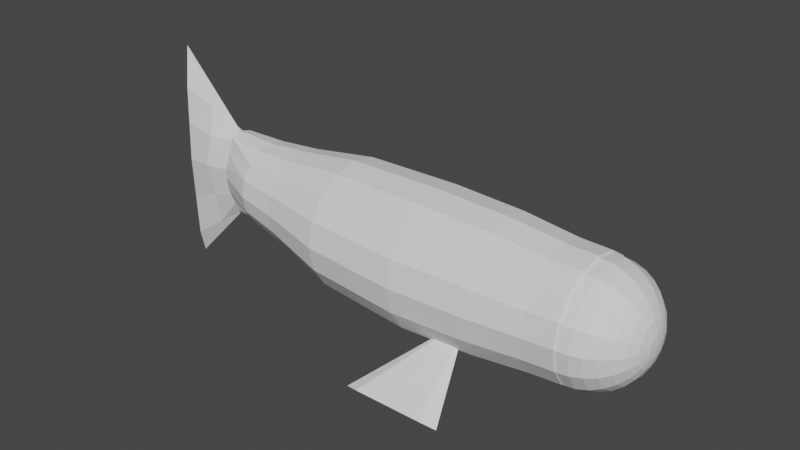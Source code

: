 # Source: Fish.blend  (saved by Blender 2.80.75; exported with 4.5.12 LTS)
import bpy
from mathutils import Matrix  # noqa: F401  (used for matrix-valued properties, if any)

bpy.ops.wm.read_factory_settings(use_empty=True)
scene = bpy.context.scene
scene.name = 'Scene'

# ---- collections
col_collection = bpy.data.collections.new('Collection'); scene.collection.children.link(col_collection)

# ---- world
world_world = bpy.data.worlds.new('World'); scene.world = world_world
world_world.use_nodes = True; world_world.node_tree.nodes.clear()
_N = world_world.node_tree.nodes; _L = world_world.node_tree.links
n0 = _N.new('ShaderNodeOutputWorld'); n0.name = 'World Output'; n0.location = (300, 300)
n1 = _N.new('ShaderNodeBackground'); n1.name = 'Background'; n1.location = (10, 300)
n1.inputs[0].default_value = (0.05088, 0.05088, 0.05088, 1.0)
_L.new(n1.outputs[0], n0.inputs[0])
n0.is_active_output = True
world_world.color = (0.05088, 0.05088, 0.05088)
world_world.use_sun_shadow = False
world_world.sun_shadow_jitter_overblur = 0.0

# ---- meshes
me_cylinder_001 = bpy.data.meshes.new('Cylinder.001')
me_cylinder_001.from_pydata([(-0.01541, 0.1555, -0.5057), (0.002519, 0.2024, -0.297), (0.04355, 0.1438, -0.5057), (0.07941, 0.1871, -0.297), (0.09353, 0.1104, -0.5057), (0.1446, 0.1436, -0.297), (0.1269, 0.06044, -0.5057), (0.1881, 0.07837, -0.297), (0.1387, 0.001481, -0.5057), (0.2034, 0.001481, -0.297), (0.1269, -0.05748, -0.5057), (0.1881, -0.07541, -0.297), (0.09353, -0.1075, -0.5057), (0.1446, -0.1406, -0.297), (0.04355, -0.1409, -0.5057), (0.07941, -0.1841, -0.297), (-0.01541, -0.1526, -0.5057), (0.002519, -0.1994, -0.297), (-0.07436, -0.1409, -0.5057), (-0.07437, -0.1841, -0.297), (-0.1243, -0.1075, -0.5057), (-0.1396, -0.1406, -0.297), (-0.1577, -0.05748, -0.5057), (-0.1831, -0.07541, -0.297), (-0.1695, 0.001481, -0.5057), (-0.1984, 0.001481, -0.297), (-0.1577, 0.06044, -0.5057), (-0.1831, 0.07837, -0.297), (-0.1243, 0.1104, -0.5057), (-0.1396, 0.1436, -0.297), (-0.07436, 0.1438, -0.5057), (-0.07437, 0.1871, -0.297), (-0.0259, 0.1349, -0.6379), (0.02514, 0.1247, -0.6379), (0.06841, 0.09579, -0.6379), (0.09732, 0.05252, -0.6379), (0.1075, 0.001481, -0.6379), (0.09732, -0.04956, -0.6379), (0.06841, -0.09283, -0.6379), (0.02514, -0.1217, -0.6379), (-0.0259, -0.1319, -0.6379), (-0.07694, -0.1217, -0.6379), (-0.1202, -0.09283, -0.6379), (-0.1491, -0.04956, -0.6379), (-0.1593, 0.001481, -0.6379), (-0.1491, 0.05252, -0.6379), (-0.1202, 0.09579, -0.6379), (-0.07694, 0.1247, -0.6379), (-0.03056, 0.07464, -0.775), (0.009164, 0.06907, -0.775), (0.04614, 0.05554, -0.775), (0.09396, 0.03783, -0.775), (0.1042, 0.001481, -0.775), (0.09396, -0.03487, -0.775), (0.04614, -0.05257, -0.775), (0.009164, -0.06611, -0.775), (-0.03056, -0.07168, -0.775), (-0.07028, -0.06611, -0.775), (-0.1073, -0.05257, -0.775), (-0.1551, -0.03487, -0.775), (-0.1653, 0.001481, -0.775), (-0.1551, 0.03783, -0.775), (-0.1073, 0.05554, -0.775), (-0.07028, 0.06907, -0.775), (0.09784, 0.2009, 0.001461), (0.01523, 0.2173, 0.001461), (0.1679, 0.1541, 0.001461), (0.2147, 0.08409, 0.001461), (0.2311, 0.001481, 0.001461), (0.2147, -0.08113, 0.001461), (0.1679, -0.1512, 0.001461), (0.09784, -0.198, 0.001461), (0.01523, -0.2144, 0.001461), (-0.06738, -0.198, 0.001461), (-0.1374, -0.1512, 0.001461), (-0.1842, -0.08113, 0.001461), (-0.2006, 0.001481, 0.001461), (-0.1842, 0.08409, 0.001461), (-0.1374, 0.1541, 0.001461), (-0.06738, 0.2009, 0.001461), (0.09435, 0.1925, 0.2306), (0.01523, 0.2082, 0.2306), (0.1614, 0.1477, 0.2306), (0.2062, 0.08059, 0.2306), (0.222, 0.001481, 0.2306), (0.2062, -0.07763, 0.2306), (0.1614, -0.1447, 0.2306), (0.09435, -0.1895, 0.2306), (0.01523, -0.2052, 0.2306), (-0.06388, -0.1895, 0.2306), (-0.1309, -0.1447, 0.2306), (-0.1758, -0.07763, 0.2306), (-0.1915, 0.001481, 0.2306), (-0.1758, 0.08059, 0.2306), (-0.1309, 0.1477, 0.2306), (-0.06388, 0.1925, 0.2306), (0.08731, 0.1755, 0.4096), (0.01523, 0.1898, 0.4096), (0.1484, 0.1347, 0.4096), (0.1892, 0.07355, 0.4096), (0.2036, 0.001481, 0.4096), (0.1892, -0.07059, 0.4096), (0.1484, -0.1317, 0.4096), (0.08731, -0.1725, 0.4096), (0.01523, -0.1869, 0.4096), (-0.05684, -0.1725, 0.4096), (-0.1179, -0.1317, 0.4096), (-0.1588, -0.07059, 0.4096), (-0.1731, 0.001481, 0.4096), (-0.1588, 0.07355, 0.4096), (-0.1179, 0.1347, 0.4096), (-0.05684, 0.1755, 0.4096), (0.08259, 0.17, 0.5064), (0.01214, 0.184, 0.5064), (0.1423, 0.1301, 0.5064), (0.1822, 0.07034, 0.5064), (0.1962, -0.0001132, 0.5064), (0.1822, -0.07056, 0.5064), (0.1423, -0.1303, 0.5064), (0.08259, -0.1702, 0.5064), (0.01214, -0.1842, 0.5064), (-0.05831, -0.1702, 0.5064), (-0.118, -0.1303, 0.5064), (-0.1579, -0.07056, 0.5064), (-0.172, -0.0001132, 0.5064), (-0.1579, 0.07034, 0.5064), (-0.118, 0.1301, 0.5064), (-0.05831, 0.17, 0.5064), (0.05042, 0.1082, 0.5482), (0.07161, 0.1485, 0.5202), (0.0033, 0.1175, 0.5482), (0.008221, 0.1609, 0.5205), (0.09036, 0.08147, 0.5482), (0.1255, 0.1128, 0.5197), (0.117, 0.04153, 0.5482), (0.1615, 0.05915, 0.5192), (0.1264, -0.00559, 0.5482), (0.1743, -0.0043, 0.5187), (0.117, -0.05271, 0.5482), (0.1618, -0.06791, 0.5182), (0.09036, -0.09265, 0.5482), (0.1257, -0.1219, 0.518), (0.05042, -0.1193, 0.5482), (0.07171, -0.158, 0.5179), (0.0033, -0.1287, 0.5482), (0.007972, -0.1707, 0.518), (-0.04382, -0.1193, 0.5482), (-0.05569, -0.158, 0.5183), (-0.08376, -0.09265, 0.5482), (-0.1095, -0.1219, 0.5188), (-0.1104, -0.05271, 0.5482), (-0.1453, -0.06799, 0.5193), (-0.1198, -0.00559, 0.5482), (-0.1577, -0.004552, 0.5198), (-0.1104, 0.04153, 0.5482), (-0.1449, 0.05876, 0.5203), (-0.08376, 0.08147, 0.5482), (-0.1089, 0.1124, 0.5206), (-0.04382, 0.1082, 0.5482), (-0.05512, 0.1482, 0.5207)], [], [(0, 1, 3, 2), (2, 3, 5, 4), (4, 5, 7, 6), (6, 7, 9, 8), (8, 9, 11, 10), (10, 11, 13, 12), (12, 13, 15, 14), (14, 15, 17, 16), (16, 17, 19, 18), (18, 19, 21, 20), (20, 21, 23, 22), (22, 23, 25, 24), (24, 25, 27, 26), (26, 27, 29, 28), (13, 11, 69, 70), (28, 29, 31, 30), (30, 31, 1, 0), (2, 4, 34, 33), (47, 32, 48, 63), (12, 14, 39, 38), (22, 24, 44, 43), (8, 10, 37, 36), (18, 20, 42, 41), (28, 30, 47, 46), (4, 6, 35, 34), (14, 16, 40, 39), (0, 2, 33, 32), (24, 26, 45, 44), (10, 12, 38, 37), (20, 22, 43, 42), (30, 0, 32, 47), (6, 8, 36, 35), (16, 18, 41, 40), (26, 28, 46, 45), (48, 49, 50, 51, 52, 53, 54, 55, 56, 57, 58, 59, 60, 61, 62, 63), (40, 41, 57, 56), (33, 34, 50, 49), (41, 42, 58, 57), (34, 35, 51, 50), (42, 43, 59, 58), (35, 36, 52, 51), (43, 44, 60, 59), (36, 37, 53, 52), (44, 45, 61, 60), (37, 38, 54, 53), (45, 46, 62, 61), (38, 39, 55, 54), (46, 47, 63, 62), (39, 40, 56, 55), (32, 33, 49, 48), (69, 68, 84, 85), (23, 21, 74, 75), (1, 31, 79, 65), (9, 7, 67, 68), (19, 17, 72, 73), (29, 27, 77, 78), (5, 3, 64, 66), (15, 13, 70, 71), (25, 23, 75, 76), (11, 9, 68, 69), (21, 19, 73, 74), (31, 29, 78, 79), (7, 5, 66, 67), (17, 15, 71, 72), (3, 1, 65, 64), (27, 25, 76, 77), (90, 89, 105, 106), (77, 76, 92, 93), (70, 69, 85, 86), (78, 77, 93, 94), (71, 70, 86, 87), (79, 78, 94, 95), (72, 71, 87, 88), (64, 65, 81, 80), (65, 79, 95, 81), (73, 72, 88, 89), (66, 64, 80, 82), (74, 73, 89, 90), (67, 66, 82, 83), (75, 74, 90, 91), (68, 67, 83, 84), (76, 75, 91, 92), (83, 82, 98, 99), (91, 90, 106, 107), (84, 83, 99, 100), (92, 91, 107, 108), (85, 84, 100, 101), (93, 92, 108, 109), (86, 85, 101, 102), (94, 93, 109, 110), (87, 86, 102, 103), (95, 94, 110, 111), (88, 87, 103, 104), (80, 81, 97, 96), (81, 95, 111, 97), (89, 88, 104, 105), (82, 80, 96, 98), (98, 96, 112, 114), (105, 104, 120, 121), (113, 127, 159, 131), (99, 98, 114, 115), (106, 105, 121, 122), (97, 111, 127, 113), (107, 106, 122, 123), (100, 99, 115, 116), (108, 107, 123, 124), (101, 100, 116, 117), (109, 108, 124, 125), (102, 101, 117, 118), (110, 109, 125, 126), (103, 102, 118, 119), (111, 110, 126, 127), (104, 103, 119, 120), (112, 113, 131, 129), (116, 115, 135, 137), (117, 116, 137, 139), (118, 117, 139, 141), (119, 118, 141, 143), (120, 119, 143, 145), (121, 120, 145, 147), (122, 121, 147, 149), (123, 122, 149, 151), (124, 123, 151, 153), (125, 124, 153, 155), (126, 125, 155, 157), (127, 126, 157, 159), (115, 114, 133, 135), (96, 97, 113, 112), (130, 128, 129, 131), (128, 132, 133, 129), (132, 134, 135, 133), (134, 136, 137, 135), (136, 138, 139, 137), (138, 140, 141, 139), (140, 142, 143, 141), (142, 144, 145, 143), (144, 146, 147, 145), (146, 148, 149, 147), (148, 150, 151, 149), (150, 152, 153, 151), (152, 154, 155, 153), (154, 156, 157, 155), (156, 158, 159, 157), (158, 130, 131, 159), (114, 112, 129, 133), (130, 158, 156, 154, 152, 150, 148, 146, 144, 142, 140, 138, 136, 134, 132, 128)])
_uv = me_cylinder_001.uv_layers.new(name='UVMap')
_uv.uv.foreach_set('vector', [1.0, 0.5, 1.0, 1.0, 0.9375, 1.0, 0.9375, 0.5, 0.9375, 0.5, 0.9375, 1.0, 0.875, 1.0, 0.875, 0.5, 0.875, 0.5, 0.875, 1.0, 0.8125, 1.0, 0.8125, 0.5, 0.8125, 0.5, 0.8125, 1.0, 0.75, 1.0, 0.75, 0.5, 0.75, 0.5, 0.75, 1.0, 0.6875, 1.0, 0.6875, 0.5, 0.6875, 0.5, 0.6875, 1.0, 0.625, 1.0, 0.625, 0.5, 0.625, 0.5, 0.625, 1.0, 0.5625, 1.0, 0.5625, 0.5, 0.5625, 0.5, 0.5625, 1.0, 0.5, 1.0, 0.5, 0.5, 0.5, 0.5, 0.5, 1.0, 0.4375, 1.0, 0.4375, 0.5, 0.4375, 0.5, 0.4375, 1.0, 0.375, 1.0, 0.375, 0.5, 0.375, 0.5, 0.375, 1.0, 0.3125, 1.0, 0.3125, 0.5, 0.3125, 0.5, 0.3125, 1.0, 0.25, 1.0, 0.25, 0.5, 0.25, 0.5, 0.25, 1.0, 0.1875, 1.0, 0.1875, 0.5, 0.1875, 0.5, 0.1875, 1.0, 0.125, 1.0, 0.125, 0.5, 0.625, 1.0, 0.6875, 1.0, 0.6875, 1.0, 0.625, 1.0, 0.125, 0.5, 0.125, 1.0, 0.0625, 1.0, 0.0625, 0.5, 0.0625, 0.5, 0.0625, 1.0, 0.0, 1.0, 0.0, 0.5, 0.9375, 0.5, 0.875, 0.5, 0.875, 0.5, 0.9375, 0.5, 0.0625, 0.5, 0.0, 0.5, 0.0, 0.5, 0.0625, 0.5, 0.625, 0.5, 0.5625, 0.5, 0.5625, 0.5, 0.625, 0.5, 0.3125, 0.5, 0.25, 0.5, 0.25, 0.5, 0.3125, 0.5, 0.75, 0.5, 0.6875, 0.5, 0.6875, 0.5, 0.75, 0.5, 0.4375, 0.5, 0.375, 0.5, 0.375, 0.5, 0.4375, 0.5, 0.125, 0.5, 0.0625, 0.5, 0.0625, 0.5, 0.125, 0.5, 0.875, 0.5, 0.8125, 0.5, 0.8125, 0.5, 0.875, 0.5, 0.5625, 0.5, 0.5, 0.5, 0.5, 0.5, 0.5625, 0.5, 1.0, 0.5, 0.9375, 0.5, 0.9375, 0.5, 1.0, 0.5, 0.25, 0.5, 0.1875, 0.5, 0.1875, 0.5, 0.25, 0.5, 0.6875, 0.5, 0.625, 0.5, 0.625, 0.5, 0.6875, 0.5, 0.375, 0.5, 0.3125, 0.5, 0.3125, 0.5, 0.375, 0.5, 0.0625, 0.5, 0.0, 0.5, 0.0, 0.5, 0.0625, 0.5, 0.8125, 0.5, 0.75, 0.5, 0.75, 0.5, 0.8125, 0.5, 0.5, 0.5, 0.4375, 0.5, 0.4375, 0.5, 0.5, 0.5, 0.1875, 0.5, 0.125, 0.5, 0.125, 0.5, 0.1875, 0.5, 0.75, 0.49, 0.8418, 0.4717, 0.9197, 0.4197, 0.9717, 0.3418, 0.99, 0.25, 0.9717, 0.1582, 0.9197, 0.08029, 0.8418, 0.02827, 0.75, 0.01, 0.6582, 0.02827, 0.5803, 0.08029, 0.5283, 0.1582, 0.51, 0.25, 0.5283, 0.3418, 0.5803, 0.4197, 0.6582, 0.4717, 0.5, 0.5, 0.4375, 0.5, 0.4375, 0.5, 0.5, 0.5, 0.9375, 0.5, 0.875, 0.5, 0.875, 0.5, 0.9375, 0.5, 0.4375, 0.5, 0.375, 0.5, 0.375, 0.5, 0.4375, 0.5, 0.875, 0.5, 0.8125, 0.5, 0.8125, 0.5, 0.875, 0.5, 0.375, 0.5, 0.3125, 0.5, 0.3125, 0.5, 0.375, 0.5, 0.8125, 0.5, 0.75, 0.5, 0.75, 0.5, 0.8125, 0.5, 0.3125, 0.5, 0.25, 0.5, 0.25, 0.5, 0.3125, 0.5, 0.75, 0.5, 0.6875, 0.5, 0.6875, 0.5, 0.75, 0.5, 0.25, 0.5, 0.1875, 0.5, 0.1875, 0.5, 0.25, 0.5, 0.6875, 0.5, 0.625, 0.5, 0.625, 0.5, 0.6875, 0.5, 0.1875, 0.5, 0.125, 0.5, 0.125, 0.5, 0.1875, 0.5, 0.625, 0.5, 0.5625, 0.5, 0.5625, 0.5, 0.625, 0.5, 0.125, 0.5, 0.0625, 0.5, 0.0625, 0.5, 0.125, 0.5, 0.5625, 0.5, 0.5, 0.5, 0.5, 0.5, 0.5625, 0.5, 1.0, 0.5, 0.9375, 0.5, 0.9375, 0.5, 1.0, 0.5, 0.6875, 1.0, 0.75, 1.0, 0.75, 1.0, 0.6875, 1.0, 0.3125, 1.0, 0.375, 1.0, 0.375, 1.0, 0.3125, 1.0, 0.0, 1.0, 0.0625, 1.0, 0.0625, 1.0, 0.0, 1.0, 0.75, 1.0, 0.8125, 1.0, 0.8125, 1.0, 0.75, 1.0, 0.4375, 1.0, 0.5, 1.0, 0.5, 1.0, 0.4375, 1.0, 0.125, 1.0, 0.1875, 1.0, 0.1875, 1.0, 0.125, 1.0, 0.875, 1.0, 0.9375, 1.0, 0.9375, 1.0, 0.875, 1.0, 0.5625, 1.0, 0.625, 1.0, 0.625, 1.0, 0.5625, 1.0, 0.25, 1.0, 0.3125, 1.0, 0.3125, 1.0, 0.25, 1.0, 0.6875, 1.0, 0.75, 1.0, 0.75, 1.0, 0.6875, 1.0, 0.375, 1.0, 0.4375, 1.0, 0.4375, 1.0, 0.375, 1.0, 0.0625, 1.0, 0.125, 1.0, 0.125, 1.0, 0.0625, 1.0, 0.8125, 1.0, 0.875, 1.0, 0.875, 1.0, 0.8125, 1.0, 0.5, 1.0, 0.5625, 1.0, 0.5625, 1.0, 0.5, 1.0, 0.9375, 1.0, 1.0, 1.0, 1.0, 1.0, 0.9375, 1.0, 0.1875, 1.0, 0.25, 1.0, 0.25, 1.0, 0.1875, 1.0, 0.375, 1.0, 0.4375, 1.0, 0.4375, 1.0, 0.375, 1.0, 0.1875, 1.0, 0.25, 1.0, 0.25, 1.0, 0.1875, 1.0, 0.625, 1.0, 0.6875, 1.0, 0.6875, 1.0, 0.625, 1.0, 0.125, 1.0, 0.1875, 1.0, 0.1875, 1.0, 0.125, 1.0, 0.5625, 1.0, 0.625, 1.0, 0.625, 1.0, 0.5625, 1.0, 0.0625, 1.0, 0.125, 1.0, 0.125, 1.0, 0.0625, 1.0, 0.5, 1.0, 0.5625, 1.0, 0.5625, 1.0, 0.5, 1.0, 0.9375, 1.0, 1.0, 1.0, 1.0, 1.0, 0.9375, 1.0, 0.0, 1.0, 0.0625, 1.0, 0.0625, 1.0, 0.0, 1.0, 0.4375, 1.0, 0.5, 1.0, 0.5, 1.0, 0.4375, 1.0, 0.875, 1.0, 0.9375, 1.0, 0.9375, 1.0, 0.875, 1.0, 0.375, 1.0, 0.4375, 1.0, 0.4375, 1.0, 0.375, 1.0, 0.8125, 1.0, 0.875, 1.0, 0.875, 1.0, 0.8125, 1.0, 0.3125, 1.0, 0.375, 1.0, 0.375, 1.0, 0.3125, 1.0, 0.75, 1.0, 0.8125, 1.0, 0.8125, 1.0, 0.75, 1.0, 0.25, 1.0, 0.3125, 1.0, 0.3125, 1.0, 0.25, 1.0, 0.8125, 1.0, 0.875, 1.0, 0.875, 1.0, 0.8125, 1.0, 0.3125, 1.0, 0.375, 1.0, 0.375, 1.0, 0.3125, 1.0, 0.75, 1.0, 0.8125, 1.0, 0.8125, 1.0, 0.75, 1.0, 0.25, 1.0, 0.3125, 1.0, 0.3125, 1.0, 0.25, 1.0, 0.6875, 1.0, 0.75, 1.0, 0.75, 1.0, 0.6875, 1.0, 0.1875, 1.0, 0.25, 1.0, 0.25, 1.0, 0.1875, 1.0, 0.625, 1.0, 0.6875, 1.0, 0.6875, 1.0, 0.625, 1.0, 0.125, 1.0, 0.1875, 1.0, 0.1875, 1.0, 0.125, 1.0, 0.5625, 1.0, 0.625, 1.0, 0.625, 1.0, 0.5625, 1.0, 0.0625, 1.0, 0.125, 1.0, 0.125, 1.0, 0.0625, 1.0, 0.5, 1.0, 0.5625, 1.0, 0.5625, 1.0, 0.5, 1.0, 0.9375, 1.0, 1.0, 1.0, 1.0, 1.0, 0.9375, 1.0, 0.0, 1.0, 0.0625, 1.0, 0.0625, 1.0, 0.0, 1.0, 0.4375, 1.0, 0.5, 1.0, 0.5, 1.0, 0.4375, 1.0, 0.875, 1.0, 0.9375, 1.0, 0.9375, 1.0, 0.875, 1.0, 0.875, 1.0, 0.9375, 1.0, 0.9375, 1.0, 0.875, 1.0, 0.4375, 1.0, 0.5, 1.0, 0.5, 1.0, 0.4375, 1.0, 0.0, 1.0, 0.0625, 1.0, 0.06068, 1.0, 0.001806, 1.0, 0.8125, 1.0, 0.875, 1.0, 0.875, 1.0, 0.8125, 1.0, 0.375, 1.0, 0.4375, 1.0, 0.4375, 1.0, 0.375, 1.0, 0.0, 1.0, 0.0625, 1.0, 0.0625, 1.0, 0.0, 1.0, 0.3125, 1.0, 0.375, 1.0, 0.375, 1.0, 0.3125, 1.0, 0.75, 1.0, 0.8125, 1.0, 0.8125, 1.0, 0.75, 1.0, 0.25, 1.0, 0.3125, 1.0, 0.3125, 1.0, 0.25, 1.0, 0.6875, 1.0, 0.75, 1.0, 0.75, 1.0, 0.6875, 1.0, 0.1875, 1.0, 0.25, 1.0, 0.25, 1.0, 0.1875, 1.0, 0.625, 1.0, 0.6875, 1.0, 0.6875, 1.0, 0.625, 1.0, 0.125, 1.0, 0.1875, 1.0, 0.1875, 1.0, 0.125, 1.0, 0.5625, 1.0, 0.625, 1.0, 0.625, 1.0, 0.5625, 1.0, 0.0625, 1.0, 0.125, 1.0, 0.125, 1.0, 0.0625, 1.0, 0.5, 1.0, 0.5625, 1.0, 0.5625, 1.0, 0.5, 1.0, 0.9375, 1.0, 1.0, 1.0, 0.9982, 1.0, 0.9393, 1.0, 0.75, 1.0, 0.8125, 1.0, 0.8108, 1.0, 0.7517, 1.0, 0.6875, 1.0, 0.75, 1.0, 0.7483, 1.0, 0.6892, 1.0, 0.625, 1.0, 0.6875, 1.0, 0.6858, 1.0, 0.6266, 1.0, 0.5625, 1.0, 0.625, 1.0, 0.6234, 1.0, 0.5641, 1.0, 0.5, 1.0, 0.5625, 1.0, 0.5609, 1.0, 0.5016, 1.0, 0.4375, 1.0, 0.5, 1.0, 0.4984, 1.0, 0.4392, 1.0, 0.375, 1.0, 0.4375, 1.0, 0.4358, 1.0, 0.3767, 1.0, 0.3125, 1.0, 0.375, 1.0, 0.3733, 1.0, 0.3142, 1.0, 0.25, 1.0, 0.3125, 1.0, 0.3108, 1.0, 0.2518, 1.0, 0.1875, 1.0, 0.25, 1.0, 0.2482, 1.0, 0.1893, 1.0, 0.125, 1.0, 0.1875, 1.0, 0.1857, 1.0, 0.1268, 1.0, 0.0625, 1.0, 0.125, 1.0, 0.1232, 1.0, 0.06432, 1.0, 0.8125, 1.0, 0.875, 1.0, 0.8732, 1.0, 0.8142, 1.0, 0.9375, 1.0, 1.0, 1.0, 1.0, 1.0, 0.9375, 1.0, 0.25, 0.3639, 0.2936, 0.3552, 0.321, 0.4341, 0.25, 0.4482, 0.2936, 0.3552, 0.3305, 0.3305, 0.3822, 0.3955, 0.3259, 0.4331, 0.3305, 0.3305, 0.3552, 0.2936, 0.4264, 0.3359, 0.3902, 0.3902, 0.3552, 0.2936, 0.3639, 0.25, 0.4459, 0.2617, 0.4331, 0.3259, 0.3639, 0.25, 0.3552, 0.2064, 0.4349, 0.183, 0.4482, 0.25, 0.3552, 0.2064, 0.3305, 0.1695, 0.3923, 0.113, 0.4331, 0.1741, 0.3305, 0.1695, 0.2936, 0.1448, 0.3259, 0.06687, 0.3902, 0.1098, 0.2936, 0.1448, 0.25, 0.1361, 0.25, 0.05178, 0.3259, 0.06687, 0.25, 0.1361, 0.2064, 0.1448, 0.1741, 0.06687, 0.245, 0.05277, 0.2064, 0.1448, 0.1695, 0.1695, 0.1098, 0.1098, 0.1659, 0.07235, 0.1695, 0.1695, 0.1448, 0.2064, 0.06687, 0.1741, 0.103, 0.12, 0.1448, 0.2064, 0.1361, 0.25, 0.05178, 0.25, 0.06456, 0.1857, 0.1361, 0.25, 0.1448, 0.2936, 0.06687, 0.3259, 0.05349, 0.2586, 0.1448, 0.2936, 0.1695, 0.3305, 0.1098, 0.3902, 0.0689, 0.3289, 0.1695, 0.3305, 0.2064, 0.3552, 0.1741, 0.4331, 0.1098, 0.3902, 0.2064, 0.3552, 0.25, 0.3639, 0.25, 0.4482, 0.1741, 0.4331, 0.875, 1.0, 0.9375, 1.0, 0.9357, 1.0, 0.8768, 1.0, 0.25, 0.3639, 0.2064, 0.3552, 0.1695, 0.3305, 0.1448, 0.2936, 0.1361, 0.25, 0.1448, 0.2064, 0.1695, 0.1695, 0.2064, 0.1448, 0.25, 0.1361, 0.2936, 0.1448, 0.3305, 0.1695, 0.3552, 0.2064, 0.3639, 0.25, 0.3552, 0.2936, 0.3305, 0.3305, 0.2936, 0.3552])
me_cylinder_001.use_remesh_preserve_volume = False
me_cylinder_001.use_remesh_preserve_attributes = False
me_cylinder_001.use_mirror_vertex_groups = False
me_cylinder_001.update()
me_cone = bpy.data.meshes.new('Cone')
me_cone.from_pydata([(-0.0007629, 0.1589, -0.3116), (0.7984, 0.1095, -0.3338), (-0.9094, 0.1095, -0.3338), (0.03806, 0.1321, 0.4031), (0.3988, 0.1342, -0.3227), (0.6452, 0.05525, -0.02344), (-0.6946, 0.05525, -0.02344), (-0.4551, 0.1342, -0.3227), (0.03349, 0.2065, -0.006921), (-0.2822, 0.0987, 0.3514), (0.3571, 0.0987, 0.3514), (0.3553, 0.1418, 0.01567), (-0.3145, 0.1418, 0.01567), (-0.0007629, -0.1569, -0.3116), (0.7984, -0.1074, -0.3338), (-0.9094, -0.1074, -0.3338), (1.22, 0.001018, -0.4047), (-1.195, 0.001018, -0.4047), (0.4919, 0.001018, 0.2869), (-0.4798, 0.001018, 0.2869), (0.03806, -0.13, 0.4031), (0.3988, -0.1322, -0.3227), (0.6452, -0.05322, -0.02344), (-0.6946, -0.05322, -0.02344), (-0.4551, -0.1322, -0.3227), (0.03349, -0.2045, -0.006921), (-0.2822, -0.09666, 0.3514), (0.3571, -0.09666, 0.3514), (0.3553, -0.1398, 0.01567), (-0.3145, -0.1398, 0.01567), (0.01349, -0.01018, 0.4902), (0.2962, -0.01018, 0.4137), (-0.2866, -0.01018, 0.4137)], [], [(2, 17, 19, 6), (12, 9, 3, 8), (11, 10, 18, 5), (4, 1, 16, 17, 2, 7), (1, 5, 18, 16), (32, 30, 3, 9), (31, 18, 10), (30, 31, 10, 3), (19, 32, 9), (0, 4, 7), (4, 11, 5, 1), (0, 8, 11, 4), (8, 3, 10, 11), (7, 12, 8, 0), (2, 6, 12, 7), (6, 19, 9, 12), (15, 23, 19, 17), (29, 25, 20, 26), (28, 22, 18, 27), (21, 24, 15, 17, 16, 14), (14, 16, 18, 22), (32, 26, 20, 30), (31, 27, 18), (30, 20, 27, 31), (19, 26, 32), (13, 24, 21), (21, 14, 22, 28), (13, 21, 28, 25), (25, 28, 27, 20), (24, 13, 25, 29), (15, 24, 29, 23), (23, 29, 26, 19)])
_uv = me_cone.uv_layers.new(name='UVMap')
_uv.uv.foreach_set('vector', [0.08029, 0.4197, 0.01, 0.25, 0.1334, 0.3666, 0.1068, 0.3932, 0.1784, 0.4134, 0.1917, 0.372, 0.25, 0.3773, 0.25, 0.4336, 0.3216, 0.4134, 0.3083, 0.372, 0.3666, 0.3666, 0.3932, 0.3932, 0.8349, 0.4549, 0.9197, 0.4197, 0.99, 0.25, 0.51, 0.25, 0.5803, 0.4197, 0.6651, 0.4549, 0.4197, 0.4197, 0.3932, 0.3932, 0.3666, 0.3666, 0.49, 0.25, 0.1847, 0.3938, 0.25, 0.4046, 0.25, 0.3773, 0.1917, 0.372, 0.3153, 0.3938, 0.3666, 0.3666, 0.3083, 0.372, 0.25, 0.4046, 0.3153, 0.3938, 0.3083, 0.372, 0.25, 0.3773, 0.1334, 0.3666, 0.1847, 0.3938, 0.1917, 0.372, 0.75, 0.49, 0.8349, 0.4549, 0.6651, 0.4549, 0.3349, 0.4549, 0.3216, 0.4134, 0.3932, 0.3932, 0.4197, 0.4197, 0.25, 0.49, 0.25, 0.4336, 0.3216, 0.4134, 0.3349, 0.4549, 0.25, 0.4336, 0.25, 0.3773, 0.3083, 0.372, 0.3216, 0.4134, 0.1651, 0.4549, 0.1784, 0.4134, 0.25, 0.4336, 0.25, 0.49, 0.08029, 0.4197, 0.1068, 0.3932, 0.1784, 0.4134, 0.1651, 0.4549, 0.1068, 0.3932, 0.1334, 0.3666, 0.1917, 0.372, 0.1784, 0.4134, 0.08029, 0.4197, 0.1068, 0.3932, 0.1334, 0.3666, 0.01, 0.25, 0.1784, 0.4134, 0.25, 0.4336, 0.25, 0.3773, 0.1917, 0.372, 0.3216, 0.4134, 0.3932, 0.3932, 0.3666, 0.3666, 0.3083, 0.372, 0.8349, 0.4549, 0.6651, 0.4549, 0.5803, 0.4197, 0.51, 0.25, 0.99, 0.25, 0.9197, 0.4197, 0.4197, 0.4197, 0.49, 0.25, 0.3666, 0.3666, 0.3932, 0.3932, 0.1847, 0.3938, 0.1917, 0.372, 0.25, 0.3773, 0.25, 0.4046, 0.3153, 0.3938, 0.3083, 0.372, 0.3666, 0.3666, 0.25, 0.4046, 0.25, 0.3773, 0.3083, 0.372, 0.3153, 0.3938, 0.1334, 0.3666, 0.1917, 0.372, 0.1847, 0.3938, 0.75, 0.49, 0.6651, 0.4549, 0.8349, 0.4549, 0.3349, 0.4549, 0.4197, 0.4197, 0.3932, 0.3932, 0.3216, 0.4134, 0.25, 0.49, 0.3349, 0.4549, 0.3216, 0.4134, 0.25, 0.4336, 0.25, 0.4336, 0.3216, 0.4134, 0.3083, 0.372, 0.25, 0.3773, 0.1651, 0.4549, 0.25, 0.49, 0.25, 0.4336, 0.1784, 0.4134, 0.08029, 0.4197, 0.1651, 0.4549, 0.1784, 0.4134, 0.1068, 0.3932, 0.1068, 0.3932, 0.1784, 0.4134, 0.1917, 0.372, 0.1334, 0.3666])
me_cone.use_remesh_preserve_volume = False
me_cone.use_remesh_preserve_attributes = False
me_cone.use_mirror_vertex_groups = False
me_cone.update()
me_sphere = bpy.data.meshes.new('Sphere')
me_sphere.from_pydata([(-4.159e-09, 0.03902, 0.1962), (-4.159e-09, 0.07654, 0.1848), (-4.159e-09, 0.1414, 0.1414), (-4.159e-09, 0.1663, 0.1111), (-4.159e-09, 0.1848, 0.07654), (-4.159e-09, 0.1962, 0.03902), (-4.159e-09, 0.2, 1.498e-08), (-4.159e-09, 0.1962, -0.03902), (-4.159e-09, 0.1848, -0.07654), (-4.159e-09, 0.1663, -0.1111), (-4.159e-09, 0.1414, -0.1414), (-4.159e-09, 0.1111, -0.1663), (-4.159e-09, 0.07654, -0.1848), (-4.159e-09, 0.03902, -0.1962), (0.01493, 0.03605, 0.1962), (0.02929, 0.07071, 0.1848), (0.04252, 0.1027, 0.1663), (0.05412, 0.1307, 0.1414), (0.06364, 0.1536, 0.1111), (0.07071, 0.1707, 0.07654), (0.07507, 0.1812, 0.03902), (0.07654, 0.1848, 1.498e-08), (0.07507, 0.1812, -0.03902), (0.07071, 0.1707, -0.07654), (0.06364, 0.1536, -0.1111), (0.05412, 0.1307, -0.1414), (0.04252, 0.1027, -0.1663), (0.02929, 0.07071, -0.1848), (0.01493, 0.03605, -0.1962), (0.02759, 0.02759, 0.1962), (0.05412, 0.05412, 0.1848), (0.07857, 0.07857, 0.1663), (0.1, 0.1, 0.1414), (0.1176, 0.1176, 0.1111), (0.1307, 0.1307, 0.07654), (0.1387, 0.1387, 0.03902), (0.1414, 0.1414, 1.498e-08), (0.1387, 0.1387, -0.03902), (0.1307, 0.1307, -0.07654), (0.1176, 0.1176, -0.1111), (0.1, 0.1, -0.1414), (0.07857, 0.07857, -0.1663), (0.05412, 0.05412, -0.1848), (0.02759, 0.02759, -0.1962), (0.03605, 0.01493, 0.1962), (0.07071, 0.02929, 0.1848), (0.1027, 0.04252, 0.1663), (0.1307, 0.05412, 0.1414), (0.1536, 0.06364, 0.1111), (0.1707, 0.07071, 0.07654), (0.1812, 0.07507, 0.03902), (0.1848, 0.07654, 1.498e-08), (0.1812, 0.07507, -0.03902), (0.1707, 0.07071, -0.07654), (0.1536, 0.06364, -0.1111), (0.1307, 0.05412, -0.1414), (0.1027, 0.04252, -0.1663), (0.07071, 0.02929, -0.1848), (0.03605, 0.01493, -0.1962), (0.03902, -2.683e-08, 0.1962), (0.07654, -2.962e-08, 0.1848), (0.1111, -3.707e-08, 0.1663), (0.1414, -4.825e-08, 0.1414), (0.1663, -4.452e-08, 0.1111), (0.1848, -5.942e-08, 0.07654), (0.1962, -5.197e-08, 0.03902), (0.2, -4.452e-08, 1.498e-08), (0.1962, -6.687e-08, -0.03902), (0.1848, -5.942e-08, -0.07654), (0.1663, -4.452e-08, -0.1111), (0.1414, -4.825e-08, -0.1414), (0.1111, -3.707e-08, -0.1663), (0.07654, -3.707e-08, -0.1848), (0.03902, -2.683e-08, -0.1962), (0.03605, -0.01493, 0.1962), (0.07071, -0.02929, 0.1848), (0.1027, -0.04252, 0.1663), (0.1307, -0.05412, 0.1414), (0.1536, -0.06364, 0.1111), (0.1707, -0.07071, 0.07654), (0.1812, -0.07507, 0.03902), (0.1848, -0.07654, 1.498e-08), (0.1812, -0.07507, -0.03902), (0.1707, -0.07071, -0.07654), (0.1536, -0.06364, -0.1111), (0.1307, -0.05412, -0.1414), (0.1027, -0.04252, -0.1663), (0.07071, -0.02929, -0.1848), (0.03605, -0.01493, -0.1962), (0.02759, -0.02759, 0.1962), (0.05412, -0.05412, 0.1848), (0.07857, -0.07857, 0.1663), (0.1, -0.1, 0.1414), (0.1176, -0.1176, 0.1111), (0.1307, -0.1307, 0.07654), (0.1387, -0.1387, 0.03902), (0.1414, -0.1414, 1.498e-08), (0.1387, -0.1387, -0.03902), (0.1307, -0.1307, -0.07654), (0.1176, -0.1176, -0.1111), (0.1, -0.1, -0.1414), (0.07857, -0.07857, -0.1663), (0.05412, -0.05412, -0.1848), (0.02759, -0.02759, -0.1962), (0.01493, -0.03605, 0.1962), (0.02929, -0.07071, 0.1848), (0.04252, -0.1027, 0.1663), (0.05412, -0.1307, 0.1414), (0.06364, -0.1536, 0.1111), (0.07071, -0.1707, 0.07654), (0.07507, -0.1812, 0.03902), (0.07654, -0.1848, 1.498e-08), (0.07507, -0.1812, -0.03902), (0.07071, -0.1707, -0.07654), (0.06364, -0.1536, -0.1111), (0.05412, -0.1307, -0.1414), (0.04252, -0.1027, -0.1663), (0.02929, -0.07071, -0.1848), (0.01493, -0.03605, -0.1962), (-1.275e-08, -0.03902, 0.1962), (-2.206e-08, -0.07654, 0.1848), (-3.883e-08, -0.1111, 0.1663), (-4.255e-08, -0.1414, 0.1414), (-4.628e-08, -0.1663, 0.1111), (-6.863e-08, -0.1848, 0.07654), (-5.373e-08, -0.1962, 0.03902), (-3.137e-08, -0.2, 1.498e-08), (-5.373e-08, -0.1962, -0.03902), (-6.863e-08, -0.1848, -0.07654), (-4.628e-08, -0.1663, -0.1111), (-4.255e-08, -0.1414, -0.1414), (-3.883e-08, -0.1111, -0.1663), (-2.765e-08, -0.07654, -0.1848), (-1.368e-08, -0.03902, -0.1962), (-4.159e-09, -2.277e-08, -0.2), (-0.01493, -0.03605, 0.1962), (-0.02929, -0.07071, 0.1848), (-0.04252, -0.1027, 0.1663), (-0.05412, -0.1307, 0.1414), (-0.06364, -0.1536, 0.1111), (-0.07071, -0.1707, 0.07654), (-0.07507, -0.1812, 0.03902), (-0.07654, -0.1848, 1.498e-08), (-0.07507, -0.1812, -0.03902), (-0.07071, -0.1707, -0.07654), (-0.06364, -0.1536, -0.1111), (-0.05412, -0.1307, -0.1414), (-0.04252, -0.1027, -0.1663), (-0.02929, -0.07071, -0.1848), (-0.01493, -0.03605, -0.1962), (-0.02759, -0.02759, 0.1962), (-0.05412, -0.05412, 0.1848), (-0.07857, -0.07857, 0.1663), (-0.1, -0.1, 0.1414), (-0.1176, -0.1176, 0.1111), (-0.1307, -0.1307, 0.07654), (-0.1387, -0.1387, 0.03902), (-0.1414, -0.1414, 1.498e-08), (-0.1387, -0.1387, -0.03902), (-0.1307, -0.1307, -0.07654), (-0.1176, -0.1176, -0.1111), (-0.1, -0.1, -0.1414), (-0.07857, -0.07857, -0.1663), (-0.05412, -0.05412, -0.1848), (-0.02759, -0.02759, -0.1962), (-6.437e-08, -4.771e-08, 0.2), (-0.03605, -0.01493, 0.1962), (-0.07071, -0.02929, 0.1848), (-0.1027, -0.04252, 0.1663), (-0.1307, -0.05412, 0.1414), (-0.1536, -0.06364, 0.1111), (-0.1707, -0.07071, 0.07654), (-0.1812, -0.07507, 0.03902), (-0.1848, -0.07654, 1.498e-08), (-0.1812, -0.07507, -0.03902), (-0.1707, -0.07071, -0.07654), (-0.1536, -0.06364, -0.1111), (-0.1307, -0.05412, -0.1414), (-0.1027, -0.04252, -0.1663), (-0.07071, -0.02929, -0.1848), (-0.03605, -0.01493, -0.1962), (-0.03902, -6.338e-09, 0.1962), (-0.07654, 3.906e-09, 0.1848), (-0.1111, 1.881e-08, 0.1663), (-0.1414, 4.116e-08, 0.1414), (-0.1663, 4.488e-08, 0.1111), (-0.1848, 5.979e-08, 0.07654), (-0.1962, 5.979e-08, 0.03902), (-0.2, 2.998e-08, 1.498e-08), (-0.1962, 5.979e-08, -0.03902), (-0.1848, 5.979e-08, -0.07654), (-0.1663, 4.488e-08, -0.1111), (-0.1414, 4.116e-08, -0.1414), (-0.1111, 1.881e-08, -0.1663), (-0.07654, 1.136e-08, -0.1848), (-0.03902, -7.27e-09, -0.1962), (-0.03605, 0.01493, 0.1962), (-0.07071, 0.02929, 0.1848), (-0.1027, 0.04252, 0.1663), (-0.1307, 0.05412, 0.1414), (-0.1536, 0.06364, 0.1111), (-0.1707, 0.07071, 0.07654), (-0.1812, 0.07507, 0.03902), (-0.1848, 0.07654, 1.498e-08), (-0.1812, 0.07507, -0.03902), (-0.1707, 0.07071, -0.07654), (-0.1536, 0.06364, -0.1111), (-0.1307, 0.05412, -0.1414), (-0.1027, 0.04252, -0.1663), (-0.07071, 0.02929, -0.1848), (-0.03605, 0.01493, -0.1962), (-0.02759, 0.02759, 0.1962), (-0.05412, 0.05412, 0.1848), (-0.07857, 0.07857, 0.1663), (-0.1, 0.1, 0.1414), (-0.1176, 0.1176, 0.1111), (-0.1307, 0.1307, 0.07654), (-0.1387, 0.1387, 0.03902), (-0.1414, 0.1414, 1.498e-08), (-0.1387, 0.1387, -0.03902), (-0.1307, 0.1307, -0.07654), (-0.1176, 0.1176, -0.1111), (-0.1, 0.1, -0.1414), (-0.07857, 0.07857, -0.1663), (-0.05412, 0.05412, -0.1848), (-0.02759, 0.02759, -0.1962), (-0.01493, 0.03605, 0.1962), (-0.02929, 0.07071, 0.1848), (-0.04252, 0.1027, 0.1663), (-0.05412, 0.1307, 0.1414), (-0.06364, 0.1536, 0.1111), (-0.07071, 0.1707, 0.07654), (-0.07507, 0.1812, 0.03902), (-0.07654, 0.1848, 1.498e-08), (-0.07507, 0.1812, -0.03902), (-0.07071, 0.1707, -0.07654), (-0.06364, 0.1536, -0.1111), (-0.05412, 0.1307, -0.1414), (-0.04252, 0.1027, -0.1663), (-0.02929, 0.07071, -0.1848), (-0.01493, 0.03605, -0.1962), (5.431e-08, 0.1111, 0.1663)], [], [(4, 3, 18, 19), (12, 11, 26, 27), (5, 4, 19, 20), (13, 12, 27, 28), (6, 5, 20, 21), (0, 165, 14), (134, 13, 28), (7, 6, 21, 22), (1, 0, 14, 15), (8, 7, 22, 23), (241, 1, 15, 16), (9, 8, 23, 24), (2, 241, 16, 17), (10, 9, 24, 25), (3, 2, 17, 18), (11, 10, 25, 26), (18, 17, 32, 33), (26, 25, 40, 41), (19, 18, 33, 34), (27, 26, 41, 42), (20, 19, 34, 35), (28, 27, 42, 43), (21, 20, 35, 36), (14, 165, 29), (134, 28, 43), (22, 21, 36, 37), (15, 14, 29, 30), (23, 22, 37, 38), (16, 15, 30, 31), (24, 23, 38, 39), (17, 16, 31, 32), (25, 24, 39, 40), (37, 36, 51, 52), (30, 29, 44, 45), (38, 37, 52, 53), (31, 30, 45, 46), (39, 38, 53, 54), (32, 31, 46, 47), (40, 39, 54, 55), (33, 32, 47, 48), (41, 40, 55, 56), (34, 33, 48, 49), (42, 41, 56, 57), (35, 34, 49, 50), (43, 42, 57, 58), (36, 35, 50, 51), (29, 165, 44), (134, 43, 58), (56, 55, 70, 71), (49, 48, 63, 64), (57, 56, 71, 72), (50, 49, 64, 65), (58, 57, 72, 73), (51, 50, 65, 66), (44, 165, 59), (134, 58, 73), (52, 51, 66, 67), (45, 44, 59, 60), (53, 52, 67, 68), (46, 45, 60, 61), (54, 53, 68, 69), (47, 46, 61, 62), (55, 54, 69, 70), (48, 47, 62, 63), (60, 59, 74, 75), (68, 67, 82, 83), (61, 60, 75, 76), (69, 68, 83, 84), (62, 61, 76, 77), (70, 69, 84, 85), (63, 62, 77, 78), (71, 70, 85, 86), (64, 63, 78, 79), (72, 71, 86, 87), (65, 64, 79, 80), (73, 72, 87, 88), (66, 65, 80, 81), (59, 165, 74), (134, 73, 88), (67, 66, 81, 82), (79, 78, 93, 94), (87, 86, 101, 102), (80, 79, 94, 95), (88, 87, 102, 103), (81, 80, 95, 96), (74, 165, 89), (134, 88, 103), (82, 81, 96, 97), (75, 74, 89, 90), (83, 82, 97, 98), (76, 75, 90, 91), (84, 83, 98, 99), (77, 76, 91, 92), (85, 84, 99, 100), (78, 77, 92, 93), (86, 85, 100, 101), (98, 97, 112, 113), (91, 90, 105, 106), (99, 98, 113, 114), (92, 91, 106, 107), (100, 99, 114, 115), (93, 92, 107, 108), (101, 100, 115, 116), (94, 93, 108, 109), (102, 101, 116, 117), (95, 94, 109, 110), (103, 102, 117, 118), (96, 95, 110, 111), (89, 165, 104), (134, 103, 118), (97, 96, 111, 112), (90, 89, 104, 105), (117, 116, 131, 132), (110, 109, 124, 125), (118, 117, 132, 133), (111, 110, 125, 126), (104, 165, 119), (134, 118, 133), (112, 111, 126, 127), (105, 104, 119, 120), (113, 112, 127, 128), (106, 105, 120, 121), (114, 113, 128, 129), (107, 106, 121, 122), (115, 114, 129, 130), (108, 107, 122, 123), (116, 115, 130, 131), (109, 108, 123, 124), (129, 128, 144, 145), (122, 121, 137, 138), (130, 129, 145, 146), (123, 122, 138, 139), (131, 130, 146, 147), (124, 123, 139, 140), (132, 131, 147, 148), (125, 124, 140, 141), (133, 132, 148, 149), (126, 125, 141, 142), (119, 165, 135), (134, 133, 149), (127, 126, 142, 143), (120, 119, 135, 136), (128, 127, 143, 144), (121, 120, 136, 137), (149, 148, 163, 164), (142, 141, 156, 157), (135, 165, 150), (134, 149, 164), (143, 142, 157, 158), (136, 135, 150, 151), (144, 143, 158, 159), (137, 136, 151, 152), (145, 144, 159, 160), (138, 137, 152, 153), (146, 145, 160, 161), (139, 138, 153, 154), (147, 146, 161, 162), (140, 139, 154, 155), (148, 147, 162, 163), (141, 140, 155, 156), (153, 152, 168, 169), (161, 160, 176, 177), (154, 153, 169, 170), (162, 161, 177, 178), (155, 154, 170, 171), (163, 162, 178, 179), (156, 155, 171, 172), (164, 163, 179, 180), (157, 156, 172, 173), (150, 165, 166), (134, 164, 180), (158, 157, 173, 174), (151, 150, 166, 167), (159, 158, 174, 175), (152, 151, 167, 168), (160, 159, 175, 176), (173, 172, 187, 188), (166, 165, 181), (134, 180, 195), (174, 173, 188, 189), (167, 166, 181, 182), (175, 174, 189, 190), (168, 167, 182, 183), (176, 175, 190, 191), (169, 168, 183, 184), (177, 176, 191, 192), (170, 169, 184, 185), (178, 177, 192, 193), (171, 170, 185, 186), (179, 178, 193, 194), (172, 171, 186, 187), (180, 179, 194, 195), (192, 191, 206, 207), (185, 184, 199, 200), (193, 192, 207, 208), (186, 185, 200, 201), (194, 193, 208, 209), (187, 186, 201, 202), (195, 194, 209, 210), (188, 187, 202, 203), (181, 165, 196), (134, 195, 210), (189, 188, 203, 204), (182, 181, 196, 197), (190, 189, 204, 205), (183, 182, 197, 198), (191, 190, 205, 206), (184, 183, 198, 199), (196, 165, 211), (134, 210, 225), (204, 203, 218, 219), (197, 196, 211, 212), (205, 204, 219, 220), (198, 197, 212, 213), (206, 205, 220, 221), (199, 198, 213, 214), (207, 206, 221, 222), (200, 199, 214, 215), (208, 207, 222, 223), (201, 200, 215, 216), (209, 208, 223, 224), (202, 201, 216, 217), (210, 209, 224, 225), (203, 202, 217, 218), (215, 214, 229, 230), (223, 222, 237, 238), (216, 215, 230, 231), (224, 223, 238, 239), (217, 216, 231, 232), (225, 224, 239, 240), (218, 217, 232, 233), (211, 165, 226), (134, 225, 240), (219, 218, 233, 234), (212, 211, 226, 227), (220, 219, 234, 235), (213, 212, 227, 228), (221, 220, 235, 236), (214, 213, 228, 229), (222, 221, 236, 237), (234, 233, 6, 7), (227, 226, 0, 1), (235, 234, 7, 8), (228, 227, 1, 241), (236, 235, 8, 9), (229, 228, 241, 2), (237, 236, 9, 10), (230, 229, 2, 3), (238, 237, 10, 11), (231, 230, 3, 4), (239, 238, 11, 12), (232, 231, 4, 5), (240, 239, 12, 13), (233, 232, 5, 6), (226, 165, 0), (134, 240, 13)])
_uv = me_sphere.uv_layers.new(name='UVMap')
_uv.uv.foreach_set('vector', [0.75, 0.625, 0.75, 0.6875, 0.6875, 0.6875, 0.6875, 0.625, 0.75, 0.125, 0.75, 0.1875, 0.6875, 0.1875, 0.6875, 0.125, 0.75, 0.5625, 0.75, 0.625, 0.6875, 0.625, 0.6875, 0.5625, 0.75, 0.0625, 0.75, 0.125, 0.6875, 0.125, 0.6875, 0.0625, 0.75, 0.5, 0.75, 0.5625, 0.6875, 0.5625, 0.6875, 0.5, 0.75, 0.9375, 0.7188, 1.0, 0.6875, 0.9375, 0.7187, 0.0, 0.75, 0.0625, 0.6875, 0.0625, 0.75, 0.4375, 0.75, 0.5, 0.6875, 0.5, 0.6875, 0.4375, 0.75, 0.875, 0.75, 0.9375, 0.6875, 0.9375, 0.6875, 0.875, 0.75, 0.375, 0.75, 0.4375, 0.6875, 0.4375, 0.6875, 0.375, 0.75, 0.8125, 0.75, 0.875, 0.6875, 0.875, 0.6875, 0.8125, 0.75, 0.3125, 0.75, 0.375, 0.6875, 0.375, 0.6875, 0.3125, 0.75, 0.75, 0.75, 0.8125, 0.6875, 0.8125, 0.6875, 0.75, 0.75, 0.25, 0.75, 0.3125, 0.6875, 0.3125, 0.6875, 0.25, 0.75, 0.6875, 0.75, 0.75, 0.6875, 0.75, 0.6875, 0.6875, 0.75, 0.1875, 0.75, 0.25, 0.6875, 0.25, 0.6875, 0.1875, 0.6875, 0.6875, 0.6875, 0.75, 0.625, 0.75, 0.625, 0.6875, 0.6875, 0.1875, 0.6875, 0.25, 0.625, 0.25, 0.625, 0.1875, 0.6875, 0.625, 0.6875, 0.6875, 0.625, 0.6875, 0.625, 0.625, 0.6875, 0.125, 0.6875, 0.1875, 0.625, 0.1875, 0.625, 0.125, 0.6875, 0.5625, 0.6875, 0.625, 0.625, 0.625, 0.625, 0.5625, 0.6875, 0.0625, 0.6875, 0.125, 0.625, 0.125, 0.625, 0.0625, 0.6875, 0.5, 0.6875, 0.5625, 0.625, 0.5625, 0.625, 0.5, 0.6875, 0.9375, 0.6562, 1.0, 0.625, 0.9375, 0.6562, 0.0, 0.6875, 0.0625, 0.625, 0.0625, 0.6875, 0.4375, 0.6875, 0.5, 0.625, 0.5, 0.625, 0.4375, 0.6875, 0.875, 0.6875, 0.9375, 0.625, 0.9375, 0.625, 0.875, 0.6875, 0.375, 0.6875, 0.4375, 0.625, 0.4375, 0.625, 0.375, 0.6875, 0.8125, 0.6875, 0.875, 0.625, 0.875, 0.625, 0.8125, 0.6875, 0.3125, 0.6875, 0.375, 0.625, 0.375, 0.625, 0.3125, 0.6875, 0.75, 0.6875, 0.8125, 0.625, 0.8125, 0.625, 0.75, 0.6875, 0.25, 0.6875, 0.3125, 0.625, 0.3125, 0.625, 0.25, 0.625, 0.4375, 0.625, 0.5, 0.5625, 0.5, 0.5625, 0.4375, 0.625, 0.875, 0.625, 0.9375, 0.5625, 0.9375, 0.5625, 0.875, 0.625, 0.375, 0.625, 0.4375, 0.5625, 0.4375, 0.5625, 0.375, 0.625, 0.8125, 0.625, 0.875, 0.5625, 0.875, 0.5625, 0.8125, 0.625, 0.3125, 0.625, 0.375, 0.5625, 0.375, 0.5625, 0.3125, 0.625, 0.75, 0.625, 0.8125, 0.5625, 0.8125, 0.5625, 0.75, 0.625, 0.25, 0.625, 0.3125, 0.5625, 0.3125, 0.5625, 0.25, 0.625, 0.6875, 0.625, 0.75, 0.5625, 0.75, 0.5625, 0.6875, 0.625, 0.1875, 0.625, 0.25, 0.5625, 0.25, 0.5625, 0.1875, 0.625, 0.625, 0.625, 0.6875, 0.5625, 0.6875, 0.5625, 0.625, 0.625, 0.125, 0.625, 0.1875, 0.5625, 0.1875, 0.5625, 0.125, 0.625, 0.5625, 0.625, 0.625, 0.5625, 0.625, 0.5625, 0.5625, 0.625, 0.0625, 0.625, 0.125, 0.5625, 0.125, 0.5625, 0.0625, 0.625, 0.5, 0.625, 0.5625, 0.5625, 0.5625, 0.5625, 0.5, 0.625, 0.9375, 0.5937, 1.0, 0.5625, 0.9375, 0.5937, 0.0, 0.625, 0.0625, 0.5625, 0.0625, 0.5625, 0.1875, 0.5625, 0.25, 0.5, 0.25, 0.5, 0.1875, 0.5625, 0.625, 0.5625, 0.6875, 0.5, 0.6875, 0.5, 0.625, 0.5625, 0.125, 0.5625, 0.1875, 0.5, 0.1875, 0.5, 0.125, 0.5625, 0.5625, 0.5625, 0.625, 0.5, 0.625, 0.5, 0.5625, 0.5625, 0.0625, 0.5625, 0.125, 0.5, 0.125, 0.5, 0.0625, 0.5625, 0.5, 0.5625, 0.5625, 0.5, 0.5625, 0.5, 0.5, 0.5625, 0.9375, 0.5312, 1.0, 0.5, 0.9375, 0.5312, 0.0, 0.5625, 0.0625, 0.5, 0.0625, 0.5625, 0.4375, 0.5625, 0.5, 0.5, 0.5, 0.5, 0.4375, 0.5625, 0.875, 0.5625, 0.9375, 0.5, 0.9375, 0.5, 0.875, 0.5625, 0.375, 0.5625, 0.4375, 0.5, 0.4375, 0.5, 0.375, 0.5625, 0.8125, 0.5625, 0.875, 0.5, 0.875, 0.5, 0.8125, 0.5625, 0.3125, 0.5625, 0.375, 0.5, 0.375, 0.5, 0.3125, 0.5625, 0.75, 0.5625, 0.8125, 0.5, 0.8125, 0.5, 0.75, 0.5625, 0.25, 0.5625, 0.3125, 0.5, 0.3125, 0.5, 0.25, 0.5625, 0.6875, 0.5625, 0.75, 0.5, 0.75, 0.5, 0.6875, 0.5, 0.875, 0.5, 0.9375, 0.4375, 0.9375, 0.4375, 0.875, 0.5, 0.375, 0.5, 0.4375, 0.4375, 0.4375, 0.4375, 0.375, 0.5, 0.8125, 0.5, 0.875, 0.4375, 0.875, 0.4375, 0.8125, 0.5, 0.3125, 0.5, 0.375, 0.4375, 0.375, 0.4375, 0.3125, 0.5, 0.75, 0.5, 0.8125, 0.4375, 0.8125, 0.4375, 0.75, 0.5, 0.25, 0.5, 0.3125, 0.4375, 0.3125, 0.4375, 0.25, 0.5, 0.6875, 0.5, 0.75, 0.4375, 0.75, 0.4375, 0.6875, 0.5, 0.1875, 0.5, 0.25, 0.4375, 0.25, 0.4375, 0.1875, 0.5, 0.625, 0.5, 0.6875, 0.4375, 0.6875, 0.4375, 0.625, 0.5, 0.125, 0.5, 0.1875, 0.4375, 0.1875, 0.4375, 0.125, 0.5, 0.5625, 0.5, 0.625, 0.4375, 0.625, 0.4375, 0.5625, 0.5, 0.0625, 0.5, 0.125, 0.4375, 0.125, 0.4375, 0.0625, 0.5, 0.5, 0.5, 0.5625, 0.4375, 0.5625, 0.4375, 0.5, 0.5, 0.9375, 0.4687, 1.0, 0.4375, 0.9375, 0.4687, 0.0, 0.5, 0.0625, 0.4375, 0.0625, 0.5, 0.4375, 0.5, 0.5, 0.4375, 0.5, 0.4375, 0.4375, 0.4375, 0.625, 0.4375, 0.6875, 0.375, 0.6875, 0.375, 0.625, 0.4375, 0.125, 0.4375, 0.1875, 0.375, 0.1875, 0.375, 0.125, 0.4375, 0.5625, 0.4375, 0.625, 0.375, 0.625, 0.375, 0.5625, 0.4375, 0.0625, 0.4375, 0.125, 0.375, 0.125, 0.375, 0.0625, 0.4375, 0.5, 0.4375, 0.5625, 0.375, 0.5625, 0.375, 0.5, 0.4375, 0.9375, 0.4062, 1.0, 0.375, 0.9375, 0.4062, 0.0, 0.4375, 0.0625, 0.375, 0.0625, 0.4375, 0.4375, 0.4375, 0.5, 0.375, 0.5, 0.375, 0.4375, 0.4375, 0.875, 0.4375, 0.9375, 0.375, 0.9375, 0.375, 0.875, 0.4375, 0.375, 0.4375, 0.4375, 0.375, 0.4375, 0.375, 0.375, 0.4375, 0.8125, 0.4375, 0.875, 0.375, 0.875, 0.375, 0.8125, 0.4375, 0.3125, 0.4375, 0.375, 0.375, 0.375, 0.375, 0.3125, 0.4375, 0.75, 0.4375, 0.8125, 0.375, 0.8125, 0.375, 0.75, 0.4375, 0.25, 0.4375, 0.3125, 0.375, 0.3125, 0.375, 0.25, 0.4375, 0.6875, 0.4375, 0.75, 0.375, 0.75, 0.375, 0.6875, 0.4375, 0.1875, 0.4375, 0.25, 0.375, 0.25, 0.375, 0.1875, 0.375, 0.375, 0.375, 0.4375, 0.3125, 0.4375, 0.3125, 0.375, 0.375, 0.8125, 0.375, 0.875, 0.3125, 0.875, 0.3125, 0.8125, 0.375, 0.3125, 0.375, 0.375, 0.3125, 0.375, 0.3125, 0.3125, 0.375, 0.75, 0.375, 0.8125, 0.3125, 0.8125, 0.3125, 0.75, 0.375, 0.25, 0.375, 0.3125, 0.3125, 0.3125, 0.3125, 0.25, 0.375, 0.6875, 0.375, 0.75, 0.3125, 0.75, 0.3125, 0.6875, 0.375, 0.1875, 0.375, 0.25, 0.3125, 0.25, 0.3125, 0.1875, 0.375, 0.625, 0.375, 0.6875, 0.3125, 0.6875, 0.3125, 0.625, 0.375, 0.125, 0.375, 0.1875, 0.3125, 0.1875, 0.3125, 0.125, 0.375, 0.5625, 0.375, 0.625, 0.3125, 0.625, 0.3125, 0.5625, 0.375, 0.0625, 0.375, 0.125, 0.3125, 0.125, 0.3125, 0.0625, 0.375, 0.5, 0.375, 0.5625, 0.3125, 0.5625, 0.3125, 0.5, 0.375, 0.9375, 0.3437, 1.0, 0.3125, 0.9375, 0.3437, 0.0, 0.375, 0.0625, 0.3125, 0.0625, 0.375, 0.4375, 0.375, 0.5, 0.3125, 0.5, 0.3125, 0.4375, 0.375, 0.875, 0.375, 0.9375, 0.3125, 0.9375, 0.3125, 0.875, 0.3125, 0.125, 0.3125, 0.1875, 0.25, 0.1875, 0.25, 0.125, 0.3125, 0.5625, 0.3125, 0.625, 0.25, 0.625, 0.25, 0.5625, 0.3125, 0.0625, 0.3125, 0.125, 0.25, 0.125, 0.25, 0.0625, 0.3125, 0.5, 0.3125, 0.5625, 0.25, 0.5625, 0.25, 0.5, 0.3125, 0.9375, 0.2812, 1.0, 0.25, 0.9375, 0.2812, 0.0, 0.3125, 0.0625, 0.25, 0.0625, 0.3125, 0.4375, 0.3125, 0.5, 0.25, 0.5, 0.25, 0.4375, 0.3125, 0.875, 0.3125, 0.9375, 0.25, 0.9375, 0.25, 0.875, 0.3125, 0.375, 0.3125, 0.4375, 0.25, 0.4375, 0.25, 0.375, 0.3125, 0.8125, 0.3125, 0.875, 0.25, 0.875, 0.25, 0.8125, 0.3125, 0.3125, 0.3125, 0.375, 0.25, 0.375, 0.25, 0.3125, 0.3125, 0.75, 0.3125, 0.8125, 0.25, 0.8125, 0.25, 0.75, 0.3125, 0.25, 0.3125, 0.3125, 0.25, 0.3125, 0.25, 0.25, 0.3125, 0.6875, 0.3125, 0.75, 0.25, 0.75, 0.25, 0.6875, 0.3125, 0.1875, 0.3125, 0.25, 0.25, 0.25, 0.25, 0.1875, 0.3125, 0.625, 0.3125, 0.6875, 0.25, 0.6875, 0.25, 0.625, 0.25, 0.3125, 0.25, 0.375, 0.1875, 0.375, 0.1875, 0.3125, 0.25, 0.75, 0.25, 0.8125, 0.1875, 0.8125, 0.1875, 0.75, 0.25, 0.25, 0.25, 0.3125, 0.1875, 0.3125, 0.1875, 0.25, 0.25, 0.6875, 0.25, 0.75, 0.1875, 0.75, 0.1875, 0.6875, 0.25, 0.1875, 0.25, 0.25, 0.1875, 0.25, 0.1875, 0.1875, 0.25, 0.625, 0.25, 0.6875, 0.1875, 0.6875, 0.1875, 0.625, 0.25, 0.125, 0.25, 0.1875, 0.1875, 0.1875, 0.1875, 0.125, 0.25, 0.5625, 0.25, 0.625, 0.1875, 0.625, 0.1875, 0.5625, 0.25, 0.0625, 0.25, 0.125, 0.1875, 0.125, 0.1875, 0.0625, 0.25, 0.5, 0.25, 0.5625, 0.1875, 0.5625, 0.1875, 0.5, 0.25, 0.9375, 0.2187, 1.0, 0.1875, 0.9375, 0.2188, 0.0, 0.25, 0.0625, 0.1875, 0.0625, 0.25, 0.4375, 0.25, 0.5, 0.1875, 0.5, 0.1875, 0.4375, 0.25, 0.875, 0.25, 0.9375, 0.1875, 0.9375, 0.1875, 0.875, 0.25, 0.375, 0.25, 0.4375, 0.1875, 0.4375, 0.1875, 0.375, 0.25, 0.8125, 0.25, 0.875, 0.1875, 0.875, 0.1875, 0.8125, 0.1875, 0.0625, 0.1875, 0.125, 0.125, 0.125, 0.125, 0.0625, 0.1875, 0.5, 0.1875, 0.5625, 0.125, 0.5625, 0.125, 0.5, 0.1875, 0.9375, 0.1563, 1.0, 0.125, 0.9375, 0.1563, 0.0, 0.1875, 0.0625, 0.125, 0.0625, 0.1875, 0.4375, 0.1875, 0.5, 0.125, 0.5, 0.125, 0.4375, 0.1875, 0.875, 0.1875, 0.9375, 0.125, 0.9375, 0.125, 0.875, 0.1875, 0.375, 0.1875, 0.4375, 0.125, 0.4375, 0.125, 0.375, 0.1875, 0.8125, 0.1875, 0.875, 0.125, 0.875, 0.125, 0.8125, 0.1875, 0.3125, 0.1875, 0.375, 0.125, 0.375, 0.125, 0.3125, 0.1875, 0.75, 0.1875, 0.8125, 0.125, 0.8125, 0.125, 0.75, 0.1875, 0.25, 0.1875, 0.3125, 0.125, 0.3125, 0.125, 0.25, 0.1875, 0.6875, 0.1875, 0.75, 0.125, 0.75, 0.125, 0.6875, 0.1875, 0.1875, 0.1875, 0.25, 0.125, 0.25, 0.125, 0.1875, 0.1875, 0.625, 0.1875, 0.6875, 0.125, 0.6875, 0.125, 0.625, 0.1875, 0.125, 0.1875, 0.1875, 0.125, 0.1875, 0.125, 0.125, 0.1875, 0.5625, 0.1875, 0.625, 0.125, 0.625, 0.125, 0.5625, 0.125, 0.75, 0.125, 0.8125, 0.0625, 0.8125, 0.0625, 0.75, 0.125, 0.25, 0.125, 0.3125, 0.0625, 0.3125, 0.0625, 0.25, 0.125, 0.6875, 0.125, 0.75, 0.0625, 0.75, 0.0625, 0.6875, 0.125, 0.1875, 0.125, 0.25, 0.0625, 0.25, 0.0625, 0.1875, 0.125, 0.625, 0.125, 0.6875, 0.0625, 0.6875, 0.0625, 0.625, 0.125, 0.125, 0.125, 0.1875, 0.0625, 0.1875, 0.0625, 0.125, 0.125, 0.5625, 0.125, 0.625, 0.0625, 0.625, 0.0625, 0.5625, 0.125, 0.0625, 0.125, 0.125, 0.0625, 0.125, 0.0625, 0.0625, 0.125, 0.5, 0.125, 0.5625, 0.0625, 0.5625, 0.0625, 0.5, 0.125, 0.9375, 0.09375, 1.0, 0.0625, 0.9375, 0.09375, 0.0, 0.125, 0.0625, 0.0625, 0.0625, 0.125, 0.4375, 0.125, 0.5, 0.0625, 0.5, 0.0625, 0.4375, 0.125, 0.875, 0.125, 0.9375, 0.0625, 0.9375, 0.0625, 0.875, 0.125, 0.375, 0.125, 0.4375, 0.0625, 0.4375, 0.0625, 0.375, 0.125, 0.8125, 0.125, 0.875, 0.0625, 0.875, 0.0625, 0.8125, 0.125, 0.3125, 0.125, 0.375, 0.0625, 0.375, 0.0625, 0.3125, 0.0625, 0.5, 0.0625, 0.5625, 0.0, 0.5625, 2.98e-08, 0.5, 0.0625, 0.9375, 0.03125, 1.0, 2.384e-07, 0.9375, 0.03125, 0.0, 0.0625, 0.0625, 2.384e-07, 0.0625, 0.0625, 0.4375, 0.0625, 0.5, 2.98e-08, 0.5, 0.0, 0.4375, 0.0625, 0.875, 0.0625, 0.9375, 2.384e-07, 0.9375, 8.941e-08, 0.875, 0.0625, 0.375, 0.0625, 0.4375, 0.0, 0.4375, 0.0, 0.375, 0.0625, 0.8125, 0.0625, 0.875, 8.941e-08, 0.875, 2.98e-08, 0.8125, 0.0625, 0.3125, 0.0625, 0.375, 0.0, 0.375, 0.0, 0.3125, 0.0625, 0.75, 0.0625, 0.8125, 2.98e-08, 0.8125, 0.0, 0.75, 0.0625, 0.25, 0.0625, 0.3125, 0.0, 0.3125, 0.0, 0.25, 0.0625, 0.6875, 0.0625, 0.75, 0.0, 0.75, 0.0, 0.6875, 0.0625, 0.1875, 0.0625, 0.25, 0.0, 0.25, 2.98e-08, 0.1875, 0.0625, 0.625, 0.0625, 0.6875, 0.0, 0.6875, 0.0, 0.625, 0.0625, 0.125, 0.0625, 0.1875, 2.98e-08, 0.1875, 8.941e-08, 0.125, 0.0625, 0.5625, 0.0625, 0.625, 0.0, 0.625, 0.0, 0.5625, 0.0625, 0.0625, 0.0625, 0.125, 8.941e-08, 0.125, 2.384e-07, 0.0625, 1.0, 0.25, 1.0, 0.3125, 0.9375, 0.3125, 0.9375, 0.25, 1.0, 0.6875, 1.0, 0.75, 0.9375, 0.75, 0.9375, 0.6875, 1.0, 0.1875, 1.0, 0.25, 0.9375, 0.25, 0.9375, 0.1875, 1.0, 0.625, 1.0, 0.6875, 0.9375, 0.6875, 0.9375, 0.625, 1.0, 0.125, 1.0, 0.1875, 0.9375, 0.1875, 0.9375, 0.125, 1.0, 0.5625, 1.0, 0.625, 0.9375, 0.625, 0.9375, 0.5625, 1.0, 0.0625, 1.0, 0.125, 0.9375, 0.125, 0.9375, 0.0625, 1.0, 0.5, 1.0, 0.5625, 0.9375, 0.5625, 0.9375, 0.5, 1.0, 0.9375, 0.9688, 1.0, 0.9375, 0.9375, 0.9688, 0.0, 1.0, 0.0625, 0.9375, 0.0625, 1.0, 0.4375, 1.0, 0.5, 0.9375, 0.5, 0.9375, 0.4375, 1.0, 0.875, 1.0, 0.9375, 0.9375, 0.9375, 0.9375, 0.875, 1.0, 0.375, 1.0, 0.4375, 0.9375, 0.4375, 0.9375, 0.375, 1.0, 0.8125, 1.0, 0.875, 0.9375, 0.875, 0.9375, 0.8125, 1.0, 0.3125, 1.0, 0.375, 0.9375, 0.375, 0.9375, 0.3125, 1.0, 0.75, 1.0, 0.8125, 0.9375, 0.8125, 0.9375, 0.75, 0.9375, 0.9375, 0.9063, 1.0, 0.875, 0.9375, 0.9063, 0.0, 0.9375, 0.0625, 0.875, 0.0625, 0.9375, 0.4375, 0.9375, 0.5, 0.875, 0.5, 0.875, 0.4375, 0.9375, 0.875, 0.9375, 0.9375, 0.875, 0.9375, 0.875, 0.875, 0.9375, 0.375, 0.9375, 0.4375, 0.875, 0.4375, 0.875, 0.375, 0.9375, 0.8125, 0.9375, 0.875, 0.875, 0.875, 0.875, 0.8125, 0.9375, 0.3125, 0.9375, 0.375, 0.875, 0.375, 0.875, 0.3125, 0.9375, 0.75, 0.9375, 0.8125, 0.875, 0.8125, 0.875, 0.75, 0.9375, 0.25, 0.9375, 0.3125, 0.875, 0.3125, 0.875, 0.25, 0.9375, 0.6875, 0.9375, 0.75, 0.875, 0.75, 0.875, 0.6875, 0.9375, 0.1875, 0.9375, 0.25, 0.875, 0.25, 0.875, 0.1875, 0.9375, 0.625, 0.9375, 0.6875, 0.875, 0.6875, 0.875, 0.625, 0.9375, 0.125, 0.9375, 0.1875, 0.875, 0.1875, 0.875, 0.125, 0.9375, 0.5625, 0.9375, 0.625, 0.875, 0.625, 0.875, 0.5625, 0.9375, 0.0625, 0.9375, 0.125, 0.875, 0.125, 0.875, 0.0625, 0.9375, 0.5, 0.9375, 0.5625, 0.875, 0.5625, 0.875, 0.5, 0.875, 0.6875, 0.875, 0.75, 0.8125, 0.75, 0.8125, 0.6875, 0.875, 0.1875, 0.875, 0.25, 0.8125, 0.25, 0.8125, 0.1875, 0.875, 0.625, 0.875, 0.6875, 0.8125, 0.6875, 0.8125, 0.625, 0.875, 0.125, 0.875, 0.1875, 0.8125, 0.1875, 0.8125, 0.125, 0.875, 0.5625, 0.875, 0.625, 0.8125, 0.625, 0.8125, 0.5625, 0.875, 0.0625, 0.875, 0.125, 0.8125, 0.125, 0.8125, 0.0625, 0.875, 0.5, 0.875, 0.5625, 0.8125, 0.5625, 0.8125, 0.5, 0.875, 0.9375, 0.8438, 1.0, 0.8125, 0.9375, 0.8438, 0.0, 0.875, 0.0625, 0.8125, 0.0625, 0.875, 0.4375, 0.875, 0.5, 0.8125, 0.5, 0.8125, 0.4375, 0.875, 0.875, 0.875, 0.9375, 0.8125, 0.9375, 0.8125, 0.875, 0.875, 0.375, 0.875, 0.4375, 0.8125, 0.4375, 0.8125, 0.375, 0.875, 0.8125, 0.875, 0.875, 0.8125, 0.875, 0.8125, 0.8125, 0.875, 0.3125, 0.875, 0.375, 0.8125, 0.375, 0.8125, 0.3125, 0.875, 0.75, 0.875, 0.8125, 0.8125, 0.8125, 0.8125, 0.75, 0.875, 0.25, 0.875, 0.3125, 0.8125, 0.3125, 0.8125, 0.25, 0.8125, 0.4375, 0.8125, 0.5, 0.75, 0.5, 0.75, 0.4375, 0.8125, 0.875, 0.8125, 0.9375, 0.75, 0.9375, 0.75, 0.875, 0.8125, 0.375, 0.8125, 0.4375, 0.75, 0.4375, 0.75, 0.375, 0.8125, 0.8125, 0.8125, 0.875, 0.75, 0.875, 0.75, 0.8125, 0.8125, 0.3125, 0.8125, 0.375, 0.75, 0.375, 0.75, 0.3125, 0.8125, 0.75, 0.8125, 0.8125, 0.75, 0.8125, 0.75, 0.75, 0.8125, 0.25, 0.8125, 0.3125, 0.75, 0.3125, 0.75, 0.25, 0.8125, 0.6875, 0.8125, 0.75, 0.75, 0.75, 0.75, 0.6875, 0.8125, 0.1875, 0.8125, 0.25, 0.75, 0.25, 0.75, 0.1875, 0.8125, 0.625, 0.8125, 0.6875, 0.75, 0.6875, 0.75, 0.625, 0.8125, 0.125, 0.8125, 0.1875, 0.75, 0.1875, 0.75, 0.125, 0.8125, 0.5625, 0.8125, 0.625, 0.75, 0.625, 0.75, 0.5625, 0.8125, 0.0625, 0.8125, 0.125, 0.75, 0.125, 0.75, 0.0625, 0.8125, 0.5, 0.8125, 0.5625, 0.75, 0.5625, 0.75, 0.5, 0.8125, 0.9375, 0.7813, 1.0, 0.75, 0.9375, 0.7812, 0.0, 0.8125, 0.0625, 0.75, 0.0625])
me_sphere.use_remesh_preserve_volume = False
me_sphere.use_remesh_preserve_attributes = False
me_sphere.use_mirror_vertex_groups = False
me_sphere.update()
me_cone_001 = bpy.data.meshes.new('Cone.001')
me_cone_001.from_pydata([(-0.01042, 0.02333, -0.007946), (0.1274, 0.02503, -0.05265), (-0.1555, 0.02503, -0.05265), (-0.01042, -0.02656, -0.007946), (0.1274, -0.02826, -0.05265), (-0.1555, -0.02826, -0.05265), (0.186, -0.001618, -0.05265), (-0.214, -0.001618, -0.05265), (0.1051, 0.01295, 0.3318)], [], [(0, 8, 1), (1, 8, 6), (7, 8, 2), (2, 8, 0), (0, 1, 6, 7, 2), (3, 4, 8), (4, 6, 8), (7, 5, 8), (5, 3, 8), (3, 5, 7, 6, 4)])
_uv = me_cone_001.uv_layers.new(name='UVMap')
_uv.uv.foreach_set('vector', [0.25, 0.49, 0.25, 0.25, 0.4197, 0.4197, 0.4197, 0.4197, 0.25, 0.25, 0.49, 0.25, 0.01, 0.25, 0.25, 0.25, 0.08029, 0.4197, 0.08029, 0.4197, 0.25, 0.25, 0.25, 0.49, 0.75, 0.49, 0.9197, 0.4197, 0.99, 0.25, 0.51, 0.25, 0.5803, 0.4197, 0.25, 0.49, 0.4197, 0.4197, 0.25, 0.25, 0.4197, 0.4197, 0.49, 0.25, 0.25, 0.25, 0.01, 0.25, 0.08029, 0.4197, 0.25, 0.25, 0.08029, 0.4197, 0.25, 0.49, 0.25, 0.25, 0.75, 0.49, 0.5803, 0.4197, 0.51, 0.25, 0.99, 0.25, 0.9197, 0.4197])
me_cone_001.use_remesh_preserve_volume = False
me_cone_001.use_remesh_preserve_attributes = False
me_cone_001.use_mirror_vertex_groups = False
me_cone_001.update()
me_cone_002 = bpy.data.meshes.new('Cone.002')
me_cone_002.from_pydata([(-0.01042, 0.02333, -0.007946), (0.1274, 0.02503, -0.05265), (-0.1555, 0.02503, -0.05265), (-0.01042, -0.02656, -0.007946), (0.1274, -0.02826, -0.05265), (-0.1555, -0.02826, -0.05265), (0.186, -0.001618, -0.05265), (-0.214, -0.001618, -0.05265), (0.1051, 0.01295, 0.3318)], [], [(0, 8, 1), (1, 8, 6), (7, 8, 2), (2, 8, 0), (0, 1, 6, 7, 2), (3, 4, 8), (4, 6, 8), (7, 5, 8), (5, 3, 8), (3, 5, 7, 6, 4)])
_uv = me_cone_002.uv_layers.new(name='UVMap')
_uv.uv.foreach_set('vector', [0.25, 0.49, 0.25, 0.25, 0.4197, 0.4197, 0.4197, 0.4197, 0.25, 0.25, 0.49, 0.25, 0.01, 0.25, 0.25, 0.25, 0.08029, 0.4197, 0.08029, 0.4197, 0.25, 0.25, 0.25, 0.49, 0.75, 0.49, 0.9197, 0.4197, 0.99, 0.25, 0.51, 0.25, 0.5803, 0.4197, 0.25, 0.49, 0.4197, 0.4197, 0.25, 0.25, 0.4197, 0.4197, 0.49, 0.25, 0.25, 0.25, 0.01, 0.25, 0.08029, 0.4197, 0.25, 0.25, 0.08029, 0.4197, 0.25, 0.49, 0.25, 0.25, 0.75, 0.49, 0.5803, 0.4197, 0.51, 0.25, 0.99, 0.25, 0.9197, 0.4197])
me_cone_002.use_remesh_preserve_volume = False
me_cone_002.use_remesh_preserve_attributes = False
me_cone_002.use_mirror_vertex_groups = False
me_cone_002.update()

# ---- objects
ob_body = bpy.data.objects.new('Body', me_cylinder_001)
ob_tail = bpy.data.objects.new('Tail', me_cone)
ob_head = bpy.data.objects.new('Head', me_sphere)
ob_fin_1 = bpy.data.objects.new('Fin 1', me_cone_001)
ob_fin_2 = bpy.data.objects.new('Fin 2', me_cone_002)

# ---- transforms, parenting, visibility, modifiers, constraints
ob_body.location = (0.9435, -0.001481, 0.1251)
ob_body.rotation_euler = (0.0, 1.571, 0.0)
ob_body.lineart.crease_threshold = 0.0
ob_tail.location = (0.06773, 0.0003053, 0.1549)
ob_tail.rotation_euler = (-3.142, 4.712, 0.0)
ob_tail.scale = (0.3, 0.3, 0.3)
ob_tail.lineart.crease_threshold = 0.0
ob_head.location = (1.45, -3.866e-08, 0.11)
ob_head.rotation_euler = (-0.0, -1.571, 0.0)
ob_head.scale = (0.9119, 0.9119, 0.9119)
ob_head.lineart.crease_threshold = 0.0
ob_fin_1.location = (1.04, 0.3305, -0.1715)
ob_fin_1.rotation_euler = (0.7469, -0.0, 0.0)
ob_fin_1.scale = (0.7783, 0.7783, 0.7783)
ob_fin_1.lineart.crease_threshold = 0.0
ob_fin_2.location = (1.04, -0.2709, -0.1605)
ob_fin_2.rotation_euler = (-0.7255, -0.0, 0.0)
ob_fin_2.scale = (0.7783, 0.7783, 0.7783)
ob_fin_2.lineart.crease_threshold = 0.0

# ---- collection membership
col_collection.objects.link(ob_body)
col_collection.objects.link(ob_tail)
col_collection.objects.link(ob_head)
col_collection.objects.link(ob_fin_1)
col_collection.objects.link(ob_fin_2)

# ---- scene / render settings (as saved in the file)
scene.frame_start = 1; scene.frame_end = 250; scene.frame_set(1)
scene.render.engine = 'BLENDER_EEVEE_NEXT'
scene.cycles.use_denoising = False
scene.cycles.samples = 128
scene.cycles.sampling_pattern = 'TABULATED_SOBOL'
scene.cycles.use_adaptive_sampling = False
scene.cycles.use_light_tree = False
scene.view_settings.view_transform = 'Filmic'
bpy.context.view_layer.update()

# ---- added for rendering (the .blend has no active camera and no usable light): camera, sun
cam_auto = bpy.data.cameras.new('AutoCamera')
cam_auto.lens = 50.0
cam_auto.sensor_width = 36.0
cam_auto.clip_end = 1000.0
ob_auto_camera = bpy.data.objects.new('AutoCamera', cam_auto)
scene.collection.objects.link(ob_auto_camera)
ob_auto_camera.location = (2.60635, -2.15155, 1.60594)
ob_auto_camera.rotation_euler = (1.09748, -7.21219e-08, 0.694738)
scene.camera = ob_auto_camera
light_auto_sun = bpy.data.lights.new('AutoSun', 'SUN')
light_auto_sun.energy = 3.0
light_auto_sun.angle = 0.0523599
ob_auto_sun = bpy.data.objects.new('AutoSun', light_auto_sun)
scene.collection.objects.link(ob_auto_sun)
ob_auto_sun.rotation_euler = (0.872665, 0.174533, 0.523599)
bpy.context.view_layer.update()
